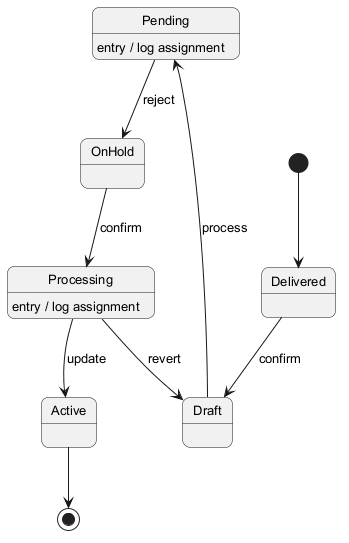

The diagram above was rendered by PlantUML. Its source (embedded in the PNG):
@startuml
skinparam backgroundColor #FFFFFF
skinparam roundCorner 15
skinparam defaultFontSize 13
[*] --> Delivered
Delivered --> Draft : confirm
Draft --> Pending : process
Pending --> OnHold : reject
Pending : entry / log assignment
OnHold --> Processing : confirm
Processing --> Active : update
Processing : entry / log assignment
Processing --> Draft : revert
Active --> [*]
@enduml